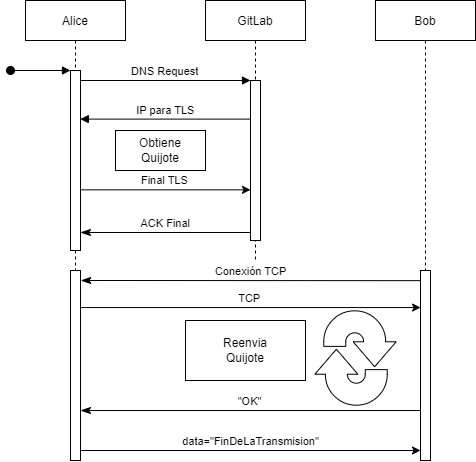

The diagram above was exported from draw.io. Its source (the exported page's mxGraphModel, read from the mxfile embedded in the PNG):
<mxGraphModel dx="821" dy="475" grid="1" gridSize="10" guides="1" tooltips="1" connect="1" arrows="1" fold="1" page="1" pageScale="1" pageWidth="850" pageHeight="1100" math="0" shadow="0">
  <root>
    <mxCell id="0" />
    <mxCell id="1" parent="0" />
    <mxCell id="3nuBFxr9cyL0pnOWT2aG-1" value="Alice" style="shape=umlLifeline;perimeter=lifelinePerimeter;container=1;collapsible=0;recursiveResize=0;rounded=0;shadow=0;strokeWidth=1;" parent="1" vertex="1">
      <mxGeometry x="120" y="80" width="100" height="460" as="geometry" />
    </mxCell>
    <mxCell id="3nuBFxr9cyL0pnOWT2aG-2" value="" style="points=[];perimeter=orthogonalPerimeter;rounded=0;shadow=0;strokeWidth=1;" parent="3nuBFxr9cyL0pnOWT2aG-1" vertex="1">
      <mxGeometry x="45" y="70" width="10" height="180" as="geometry" />
    </mxCell>
    <mxCell id="3nuBFxr9cyL0pnOWT2aG-3" value="" style="verticalAlign=bottom;startArrow=oval;endArrow=block;startSize=8;shadow=0;strokeWidth=1;" parent="3nuBFxr9cyL0pnOWT2aG-1" target="3nuBFxr9cyL0pnOWT2aG-2" edge="1">
      <mxGeometry relative="1" as="geometry">
        <mxPoint x="-15" y="70" as="sourcePoint" />
      </mxGeometry>
    </mxCell>
    <mxCell id="5PmJmwEg7Sp_0OyhXtZN-5" value="" style="points=[];perimeter=orthogonalPerimeter;rounded=0;shadow=0;strokeWidth=1;" vertex="1" parent="3nuBFxr9cyL0pnOWT2aG-1">
      <mxGeometry x="45" y="270" width="10" height="190" as="geometry" />
    </mxCell>
    <mxCell id="3nuBFxr9cyL0pnOWT2aG-5" value="GitLab" style="shape=umlLifeline;perimeter=lifelinePerimeter;container=1;collapsible=0;recursiveResize=0;rounded=0;shadow=0;strokeWidth=1;" parent="1" vertex="1">
      <mxGeometry x="300" y="80" width="100" height="260" as="geometry" />
    </mxCell>
    <mxCell id="3nuBFxr9cyL0pnOWT2aG-6" value="" style="points=[];perimeter=orthogonalPerimeter;rounded=0;shadow=0;strokeWidth=1;" parent="3nuBFxr9cyL0pnOWT2aG-5" vertex="1">
      <mxGeometry x="45" y="80" width="10" height="160" as="geometry" />
    </mxCell>
    <mxCell id="3nuBFxr9cyL0pnOWT2aG-7" value="ACK Final" style="verticalAlign=bottom;endArrow=classicThin;endSize=8;exitX=0;exitY=0.95;shadow=0;strokeWidth=1;endFill=1;" parent="1" source="3nuBFxr9cyL0pnOWT2aG-6" target="3nuBFxr9cyL0pnOWT2aG-2" edge="1">
      <mxGeometry relative="1" as="geometry">
        <mxPoint x="275" y="236" as="targetPoint" />
      </mxGeometry>
    </mxCell>
    <mxCell id="3nuBFxr9cyL0pnOWT2aG-8" value="DNS Request" style="verticalAlign=bottom;endArrow=block;entryX=0;entryY=0;shadow=0;strokeWidth=1;" parent="1" source="3nuBFxr9cyL0pnOWT2aG-2" target="3nuBFxr9cyL0pnOWT2aG-6" edge="1">
      <mxGeometry relative="1" as="geometry">
        <mxPoint x="275" y="160" as="sourcePoint" />
      </mxGeometry>
    </mxCell>
    <mxCell id="3nuBFxr9cyL0pnOWT2aG-9" value="IP para TLS" style="verticalAlign=bottom;endArrow=block;entryX=0.98;entryY=0.27;shadow=0;strokeWidth=1;entryDx=0;entryDy=0;entryPerimeter=0;" parent="1" source="3nuBFxr9cyL0pnOWT2aG-6" target="3nuBFxr9cyL0pnOWT2aG-2" edge="1">
      <mxGeometry relative="1" as="geometry">
        <mxPoint x="240" y="200" as="sourcePoint" />
        <mxPoint x="180" y="200" as="targetPoint" />
      </mxGeometry>
    </mxCell>
    <mxCell id="3nuBFxr9cyL0pnOWT2aG-10" value="Final TLS" style="verticalAlign=bottom;endArrow=classic;exitX=0.967;exitY=0.663;shadow=0;strokeWidth=1;exitDx=0;exitDy=0;exitPerimeter=0;endFill=1;" parent="1" source="3nuBFxr9cyL0pnOWT2aG-2" target="3nuBFxr9cyL0pnOWT2aG-6" edge="1">
      <mxGeometry relative="1" as="geometry">
        <mxPoint x="240" y="257" as="targetPoint" />
        <mxPoint x="180" y="276" as="sourcePoint" />
      </mxGeometry>
    </mxCell>
    <mxCell id="5PmJmwEg7Sp_0OyhXtZN-1" value="Bob" style="shape=umlLifeline;perimeter=lifelinePerimeter;container=1;collapsible=0;recursiveResize=0;rounded=0;shadow=0;strokeWidth=1;" vertex="1" parent="1">
      <mxGeometry x="470" y="80" width="100" height="300" as="geometry" />
    </mxCell>
    <mxCell id="5PmJmwEg7Sp_0OyhXtZN-3" value="" style="rounded=0;whiteSpace=wrap;html=1;" vertex="1" parent="1">
      <mxGeometry x="210" y="210" width="90" height="40" as="geometry" />
    </mxCell>
    <mxCell id="5PmJmwEg7Sp_0OyhXtZN-4" value="Obtiene Quijote" style="text;html=1;strokeColor=none;fillColor=none;align=center;verticalAlign=middle;whiteSpace=wrap;rounded=0;" vertex="1" parent="1">
      <mxGeometry x="225" y="215" width="60" height="30" as="geometry" />
    </mxCell>
    <mxCell id="5PmJmwEg7Sp_0OyhXtZN-2" value="" style="points=[];perimeter=orthogonalPerimeter;rounded=0;shadow=0;strokeWidth=1;" vertex="1" parent="1">
      <mxGeometry x="515" y="350" width="10" height="190" as="geometry" />
    </mxCell>
    <mxCell id="5PmJmwEg7Sp_0OyhXtZN-6" value="TCP " style="verticalAlign=bottom;endArrow=classic;shadow=0;strokeWidth=1;endFill=1;entryX=0.008;entryY=0.195;entryDx=0;entryDy=0;entryPerimeter=0;" edge="1" parent="1" source="5PmJmwEg7Sp_0OyhXtZN-5" target="5PmJmwEg7Sp_0OyhXtZN-2">
      <mxGeometry relative="1" as="geometry">
        <mxPoint x="350.33" y="370" as="targetPoint" />
        <mxPoint x="179.99999999999997" y="370" as="sourcePoint" />
      </mxGeometry>
    </mxCell>
    <mxCell id="5PmJmwEg7Sp_0OyhXtZN-7" value="&quot;OK&quot;" style="verticalAlign=bottom;endArrow=classicThin;endSize=8;shadow=0;strokeWidth=1;endFill=1;entryX=1.004;entryY=0.737;entryDx=0;entryDy=0;entryPerimeter=0;exitX=0.014;exitY=0.737;exitDx=0;exitDy=0;exitPerimeter=0;" edge="1" parent="1" source="5PmJmwEg7Sp_0OyhXtZN-2" target="5PmJmwEg7Sp_0OyhXtZN-5">
      <mxGeometry relative="1" as="geometry">
        <mxPoint x="180" y="490" as="targetPoint" />
        <mxPoint x="510" y="490" as="sourcePoint" />
      </mxGeometry>
    </mxCell>
    <mxCell id="5PmJmwEg7Sp_0OyhXtZN-8" value="" style="rounded=0;whiteSpace=wrap;html=1;" vertex="1" parent="1">
      <mxGeometry x="280" y="400" width="120" height="60" as="geometry" />
    </mxCell>
    <mxCell id="5PmJmwEg7Sp_0OyhXtZN-9" value="Reenvia Quijote" style="text;html=1;strokeColor=none;fillColor=none;align=center;verticalAlign=middle;whiteSpace=wrap;rounded=0;" vertex="1" parent="1">
      <mxGeometry x="310" y="415" width="60" height="30" as="geometry" />
    </mxCell>
    <mxCell id="5PmJmwEg7Sp_0OyhXtZN-10" value="Conexión TCP" style="verticalAlign=bottom;endArrow=classicThin;endSize=8;exitX=-0.06;exitY=0.842;shadow=0;strokeWidth=1;endFill=1;exitDx=0;exitDy=0;exitPerimeter=0;entryX=0.969;entryY=0.841;entryDx=0;entryDy=0;entryPerimeter=0;" edge="1" parent="1">
      <mxGeometry relative="1" as="geometry">
        <mxPoint x="175.29000000000005" y="359.99999999999994" as="targetPoint" />
        <mxPoint x="514.9999999999999" y="360.1599999999999" as="sourcePoint" />
      </mxGeometry>
    </mxCell>
    <mxCell id="5PmJmwEg7Sp_0OyhXtZN-15" value="" style="group" vertex="1" connectable="0" parent="1">
      <mxGeometry x="410" y="390" width="80" height="95" as="geometry" />
    </mxCell>
    <mxCell id="5PmJmwEg7Sp_0OyhXtZN-13" value="" style="html=1;shadow=0;dashed=0;align=center;verticalAlign=middle;shape=mxgraph.arrows2.uTurnArrow;dy=11;arrowHead=43;dx2=25;rotation=90;" vertex="1" parent="5PmJmwEg7Sp_0OyhXtZN-15">
      <mxGeometry x="26.666666666666664" y="-18.095238095238095" width="35.55555555555556" height="72.38095238095238" as="geometry" />
    </mxCell>
    <mxCell id="5PmJmwEg7Sp_0OyhXtZN-14" value="" style="html=1;shadow=0;dashed=0;align=center;verticalAlign=middle;shape=mxgraph.arrows2.uTurnArrow;dy=11;arrowHead=43;dx2=25;rotation=-90;" vertex="1" parent="5PmJmwEg7Sp_0OyhXtZN-15">
      <mxGeometry x="17.77777777777778" y="40.714285714285715" width="35.55555555555556" height="72.38095238095238" as="geometry" />
    </mxCell>
    <mxCell id="5PmJmwEg7Sp_0OyhXtZN-17" value="data=&quot;FinDeLaTransmision&quot;" style="verticalAlign=bottom;endArrow=classic;shadow=0;strokeWidth=1;endFill=1;entryX=0.008;entryY=0.195;entryDx=0;entryDy=0;entryPerimeter=0;" edge="1" parent="1">
      <mxGeometry relative="1" as="geometry">
        <mxPoint x="514.9999999999999" y="530" as="targetPoint" />
        <mxPoint x="174.92" y="530" as="sourcePoint" />
      </mxGeometry>
    </mxCell>
  </root>
</mxGraphModel>